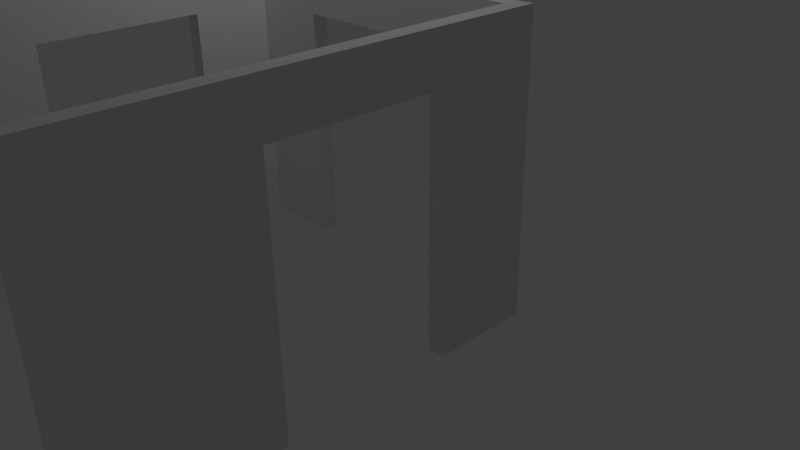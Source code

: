 # Source: raum5Waende.blend  (saved by Blender 2.74.0; exported with 4.5.12 LTS)
import bpy
from mathutils import Matrix  # noqa: F401  (used for matrix-valued properties, if any)

bpy.ops.wm.read_factory_settings(use_empty=True)
scene = bpy.context.scene
scene.name = 'Scene'

# ---- collections
col_collection_1 = bpy.data.collections.new('Collection 1'); scene.collection.children.link(col_collection_1)

# ---- materials (node trees are filled in below, after node groups)
mat_wall5 = bpy.data.materials.new('Wall5')
mat_wall5.alpha_threshold = 0.0
mat_wall5.use_transparent_shadow = False
mat_wall5.roughness = 0.5
mat_wall5.specular_intensity = 0.0

# ---- material node trees

# ---- world
world_world = bpy.data.worlds.new('World'); scene.world = world_world
world_world.color = (0.05088, 0.05088, 0.05088)
world_world.use_sun_shadow = False
world_world.sun_shadow_jitter_overblur = 0.0
world_world.cycles.sampling_method = 'MANUAL'
world_world.cycles.sample_map_resolution = 256

# ---- cameras
cam_camera = bpy.data.cameras.new('Camera')
cam_camera.clip_end = 100.0
cam_camera.lens = 35.0
cam_camera.sensor_width = 32.0
cam_camera.sensor_height = 18.0
cam_camera.ortho_scale = 7.314
cam_camera.dof.focus_distance = 0.0
cam_camera.dof.aperture_fstop = 128.0

# ---- lights
light_lamp = bpy.data.lights.new('Lamp', 'POINT')
light_lamp.transmission_factor = 0.0
light_lamp.cutoff_distance = 30.0
light_lamp.energy = 100.0
light_lamp.shadow_buffer_clip_start = 1.001
light_lamp.shadow_soft_size = 0.1
light_lamp.shadow_maximum_resolution = 0.006
light_lamp.use_absolute_resolution = True
light_lamp.cycles.use_multiple_importance_sampling = False

# ---- meshes
me_plane_001 = bpy.data.meshes.new('Plane.001')
me_plane_001.from_pydata([(-2.0, -3.0, 0.0), (2.0, -3.0, 0.0), (-2.0, 1.0, 0.0), (2.0, 1.0, 0.0), (-2.0, 1.0, 2.5), (-2.0, -3.0, 2.5), (2.0, -3.0, 2.5), (2.0, 1.0, 2.5), (-1.0, -3.0, 0.0), (-1.0, 1.0, 0.0), (-1.0, -3.0, 2.5), (-1.0, 1.0, 2.5), (1.0, -3.0, 0.0), (1.0, -3.0, 2.5), (1.0, 1.0, 0.0), (1.0, 1.0, 2.5), (2.0, -3.1, 0.0), (1.0, -3.1, 0.0), (-1.0, -3.0, 2.088), (-1.0, 1.0, 2.088), (1.0, -3.0, 2.088), (1.0, 1.0, 2.088), (-2.0, 0.5, 0.0), (2.0, 0.5, 0.0), (-2.0, 0.5, 2.5), (2.0, 0.5, 2.5), (-2.0, 0.5004, 2.089), (2.0, 0.5, 2.088), (-2.0, -0.5, 0.0), (-2.0, -0.5, 2.5), (-2.0, -0.5, 2.088), (2.0, -0.5, 0.0), (2.0, -0.5, 2.5), (2.0, -0.5, 2.088), (-2.0, -2.5, 0.0), (-2.0, -2.5, 2.5), (-2.0, -2.5, 2.088), (2.0, -2.5, 0.0), (2.0, -2.5, 2.5), (2.0, -2.5, 2.088), (2.0, -1.5, 0.0), (2.0, -1.5, 2.5), (2.0, -1.5, 2.088), (-2.0, -1.5, 0.0), (-2.0, -1.5, 2.5), (-2.0, -1.5, 2.089), (2.2, 0.5, 0.0), (2.2, 1.0, 0.0), (2.2, 0.5, 2.5), (2.2, 1.0, 2.5), (2.2, 1.0, 2.088), (2.2, -3.0, 2.088), (2.2, -3.0, 0.0), (2.2, -3.0, 2.5), (2.2, 0.5, 2.088), (2.2, -0.5, 2.5), (2.2, -0.5, 2.088), (2.2, -1.5, 0.0), (2.2, -0.5, 0.0), (2.2, -1.5, 2.5), (2.2, -1.5, 2.088), (2.2, -2.5, 0.0), (2.2, -2.5, 2.5), (2.2, -2.5, 2.088), (-2.2, -2.5, 0.0), (-2.2, -3.0, 0.0), (-2.2, -2.5, 2.5), (-2.2, -3.0, 2.5), (-2.2, 1.0, 2.088), (-2.2, 1.0, 2.5), (-2.2, -3.0, 2.088), (-2.2, 1.0, 0.0), (-2.2, -2.5, 2.088), (-2.2, 0.5, 0.0), (-2.2, 0.5, 2.5), (-2.2, 0.5004, 2.089), (-2.2, -0.5, 2.5), (-2.2, -0.5, 2.088), (-2.2, -0.5, 0.0), (-2.2, -1.5, 2.5), (-2.2, -1.5, 2.089), (-2.2, -1.5, 0.0), (-1.0, 1.1, 0.0), (-2.0, 1.1, 0.0), (-1.0, 1.1, 2.5), (-2.0, 1.1, 2.5), (2.0, 1.1, 2.088), (2.0, 1.1, 0.0), (-2.0, 1.1, 2.088), (1.0, 1.1, 2.5), (-1.0, 1.1, 2.088), (1.0, 1.1, 0.0), (2.0, 1.1, 2.5), (1.0, 1.1, 2.088), (2.2, 1.1, 2.5), (-2.2, 1.1, 2.5), (2.2, 1.1, 0.0), (2.2, 1.1, 2.088), (-2.2, 1.1, 2.088), (-2.2, 1.1, 0.0), (1.0, -3.1, 2.5), (2.0, -3.1, 2.5), (2.0, -3.1, 2.088), (-2.0, -3.1, 2.088), (-2.0, -3.1, 0.0), (-1.0, -3.1, 0.0), (-2.0, -3.1, 2.5), (-1.0, -3.1, 2.5), (-1.0, -3.1, 2.088), (1.0, -3.1, 2.088), (-2.2, -3.1, 2.5), (2.2, -3.1, 2.5), (2.2, -3.1, 2.088), (2.2, -3.1, 0.0), (-2.2, -3.1, 2.088), (-2.2, -3.1, 0.0)], [], [(37, 61, 52, 1), (20, 109, 108, 18), (11, 84, 85, 4), (53, 111, 112, 51), (5, 106, 107, 10), (4, 85, 95, 69), (18, 108, 105, 8), (71, 99, 83, 2), (12, 17, 109, 20), (69, 95, 98, 68), (0, 65, 64, 34), (10, 107, 100, 13), (68, 98, 99, 71), (36, 72, 80, 45), (31, 58, 57, 40), (29, 76, 79, 44), (32, 55, 48, 25), (27, 54, 56, 33), (49, 94, 92, 7), (30, 77, 75, 26), (42, 60, 63, 39), (52, 113, 16, 1), (35, 66, 67, 5), (4, 69, 74, 24), (34, 64, 72, 36), (3, 47, 46, 23), (54, 50, 49, 48), (46, 47, 50, 54), (56, 54, 48, 55), (60, 56, 55, 59), (57, 58, 56, 60), (52, 61, 63, 51), (51, 63, 62, 53), (63, 60, 59, 62), (6, 101, 111, 53), (23, 46, 54, 27), (33, 56, 58, 31), (38, 62, 59, 41), (19, 90, 93, 21), (40, 57, 60, 42), (25, 48, 49, 7), (41, 59, 55, 32), (39, 63, 61, 37), (6, 53, 62, 38), (72, 70, 67, 66), (71, 73, 75, 68), (64, 65, 70, 72), (68, 75, 74, 69), (75, 77, 76, 74), (80, 72, 66, 79), (77, 80, 79, 76), (78, 81, 80, 77), (26, 75, 73, 22), (7, 92, 89, 15), (28, 78, 77, 30), (45, 80, 81, 43), (22, 73, 71, 2), (67, 110, 106, 5), (24, 74, 76, 29), (47, 96, 97, 50), (44, 79, 66, 35), (43, 81, 78, 28), (93, 89, 92, 86), (88, 85, 84, 90), (90, 84, 89, 93), (83, 88, 90, 82), (91, 93, 86, 87), (92, 94, 97, 86), (86, 97, 96, 87), (88, 98, 95, 85), (83, 99, 98, 88), (14, 91, 87, 3), (21, 93, 91, 14), (3, 87, 96, 47), (9, 82, 90, 19), (2, 83, 82, 9), (15, 89, 84, 11), (50, 97, 94, 49), (103, 114, 115, 104), (108, 107, 106, 103), (109, 100, 107, 108), (102, 101, 100, 109), (16, 102, 109, 17), (105, 108, 103, 104), (102, 112, 111, 101), (16, 113, 112, 102), (106, 110, 114, 103), (51, 112, 113, 52), (0, 104, 115, 65), (13, 100, 101, 6), (70, 114, 110, 67), (65, 115, 114, 70), (1, 16, 17, 12), (8, 105, 104, 0), (13, 20, 18, 10), (8, 0, 5, 10, 18), (0, 34, 36, 35, 5), (35, 36, 45, 44), (28, 30, 29, 44, 45, 43), (29, 30, 26, 24), (22, 2, 4, 24, 26), (2, 9, 19, 11, 4), (11, 19, 21, 15), (14, 3, 7, 15, 21), (3, 23, 27, 25, 7), (25, 27, 33, 32), (31, 40, 42, 41, 32, 33), (41, 42, 39, 38), (37, 1, 6, 38, 39), (1, 12, 20, 13, 6)])
_uv = me_plane_001.uv_layers.new(name='UVMap')
_uv.uv.foreach_set('vector', [0.8854, 0.6173, 0.8854, 0.597, 0.8346, 0.597, 0.8346, 0.6173, 0.7906, 0.5378, 0.7906, 0.5276, 0.5874, 0.5276, 0.5874, 0.5378, 0.3215, 0.01605, 0.3316, 0.01605, 0.3316, -0.08556, 0.3215, -0.08556, -0.08495, 0.3412, -0.09511, 0.3412, -0.09511, 0.383, -0.08495, 0.383, -0.08495, -0.08556, -0.09511, -0.08556, -0.09511, 0.01605, -0.08495, 0.01605, 0.3215, -0.08556, 0.3316, -0.08556, 0.3316, -0.1059, 0.3215, -0.1059, 0.7821, 0.9349, 0.7821, 0.9365, 0.7821, 0.7271, 0.7821, 0.7254, 0.5874, 0.4547, 0.5874, 0.4649, 0.6077, 0.4649, 0.6077, 0.4547, 0.8346, 0.7189, 0.8244, 0.7189, 0.8244, 0.9311, 0.8346, 0.9311, 0.7491, 0.851, 0.7593, 0.851, 0.7593, 0.8091, 0.7491, 0.8091, 0.8103, 0.6251, 0.8135, 0.6051, 0.7634, 0.597, 0.7601, 0.617, -0.08495, 0.01605, -0.09511, 0.01605, -0.09511, 0.2193, -0.08495, 0.2193, 0.7491, 0.8091, 0.7593, 0.8091, 0.7593, 0.597, 0.7491, 0.597, 0.5874, 0.5709, 0.5874, 0.5912, 0.6891, 0.5912, 0.6891, 0.5709, 0.8118, 0.4454, 0.8118, 0.4251, 0.7102, 0.4251, 0.7102, 0.4454, 0.1691, -0.08556, 0.1691, -0.1059, 0.06746, -0.1059, 0.06746, -0.08556, 0.1691, 0.3209, 0.1691, 0.3412, 0.2707, 0.3412, 0.2707, 0.3209, 0.7915, 0.57, 0.7915, 0.5497, 0.6899, 0.5497, 0.6899, 0.57, 0.3215, 0.3412, 0.3316, 0.3412, 0.3316, 0.3209, 0.3215, 0.3209, 0.5874, 0.5497, 0.5874, 0.57, 0.6891, 0.57, 0.6891, 0.5497, 0.8118, 0.4242, 0.8118, 0.4039, 0.7102, 0.4039, 0.7102, 0.4242, 0.8346, 0.597, 0.8244, 0.597, 0.8244, 0.6173, 0.8346, 0.6173, -0.03415, -0.08556, -0.03415, -0.1059, -0.08495, -0.1059, -0.08495, -0.08556, 0.3215, -0.08556, 0.3215, -0.1059, 0.2707, -0.1059, 0.2707, -0.08556, 0.9245, -0.1059, 0.9041, -0.1059, 0.9041, 0.1063, 0.9245, 0.1063, 0.689, 0.5166, 0.7093, 0.5166, 0.7093, 0.4658, 0.689, 0.4658, 0.2707, 0.383, 0.3215, 0.383, 0.3215, 0.3412, 0.2707, 0.3412, 0.2707, 0.5952, 0.3215, 0.5952, 0.3215, 0.383, 0.2707, 0.383, 0.1691, 0.383, 0.2707, 0.383, 0.2707, 0.3412, 0.1691, 0.3412, 0.06746, 0.383, 0.1691, 0.383, 0.1691, 0.3412, 0.06746, 0.3412, 0.8821, -0.1059, 0.7805, -0.1059, 0.7805, 0.1063, 0.8821, 0.1063, -0.08495, 0.5952, -0.03415, 0.5952, -0.03415, 0.383, -0.08495, 0.383, -0.08495, 0.383, -0.03415, 0.383, -0.03415, 0.3412, -0.08495, 0.3412, -0.03415, 0.383, 0.06746, 0.383, 0.06746, 0.3412, -0.03415, 0.3412, -0.08495, 0.3209, -0.09511, 0.3209, -0.09511, 0.3412, -0.08495, 0.3412, 0.949, 0.597, 0.9287, 0.597, 0.9287, 0.8091, 0.949, 0.8091, 0.9465, 0.1063, 0.9669, 0.1063, 0.9669, -0.1059, 0.9465, -0.1059, -0.03415, 0.3209, -0.03415, 0.3412, 0.06746, 0.3412, 0.06746, 0.3209, 0.5874, 0.5386, 0.5874, 0.5488, 0.7906, 0.5488, 0.7906, 0.5386, 0.9457, -0.1059, 0.9253, -0.1059, 0.9253, 0.1063, 0.9457, 0.1063, 0.2707, 0.3209, 0.2707, 0.3412, 0.3215, 0.3412, 0.3215, 0.3209, 0.06746, 0.3209, 0.06746, 0.3412, 0.1691, 0.3412, 0.1691, 0.3209, 0.9499, 0.8091, 0.9702, 0.8091, 0.9702, 0.597, 0.9499, 0.597, -0.08495, 0.3209, -0.08495, 0.3412, -0.03415, 0.3412, -0.03415, 0.3209, 0.3935, 0.8091, 0.3427, 0.8091, 0.3427, 0.851, 0.3935, 0.851, 0.7491, 0.597, 0.6983, 0.597, 0.6983, 0.8093, 0.7491, 0.8091, 0.3935, 0.597, 0.3427, 0.597, 0.3427, 0.8091, 0.3935, 0.8091, 0.7491, 0.8091, 0.6983, 0.8093, 0.6983, 0.851, 0.7491, 0.851, 0.6983, 0.8093, 0.5967, 0.8091, 0.5967, 0.851, 0.6983, 0.851, 0.4951, 0.8093, 0.3935, 0.8091, 0.3935, 0.851, 0.4951, 0.851, 0.5967, 0.8091, 0.4951, 0.8093, 0.4951, 0.851, 0.5967, 0.851, 0.5967, 0.597, 0.4951, 0.597, 0.4951, 0.8093, 0.5967, 0.8091, 0.8829, 0.1064, 0.9033, 0.1064, 0.9033, -0.1059, 0.8829, -0.1059, 0.3215, 0.3209, 0.3316, 0.3209, 0.3316, 0.2193, 0.3215, 0.2193, 0.9278, 0.597, 0.9075, 0.597, 0.9075, 0.8091, 0.9278, 0.8091, 0.8863, 0.8093, 0.9066, 0.8093, 0.9066, 0.597, 0.8863, 0.597, 0.6077, 0.4039, 0.5874, 0.4039, 0.5874, 0.4547, 0.6077, 0.4547, -0.08495, -0.1059, -0.09511, -0.1059, -0.09511, -0.08556, -0.08495, -0.08556, 0.2707, -0.08556, 0.2707, -0.1059, 0.1691, -0.1059, 0.1691, -0.08556, 0.3215, 0.5952, 0.3316, 0.5952, 0.3316, 0.383, 0.3215, 0.383, 0.06746, -0.08556, 0.06746, -0.1059, -0.03415, -0.1059, -0.03415, -0.08556, 0.6899, 0.5709, 0.6899, 0.5912, 0.7915, 0.5912, 0.7915, 0.5709, 0.6577, 0.1063, 0.6577, 0.1481, 0.7593, 0.1481, 0.7593, 0.1063, 0.3528, 0.1063, 0.3528, 0.1481, 0.4544, 0.1481, 0.4544, 0.1063, 0.4544, 0.1063, 0.4544, 0.1481, 0.6577, 0.1481, 0.6577, 0.1063, 0.3528, -0.1059, 0.3528, 0.1063, 0.4544, 0.1063, 0.4544, -0.1059, 0.6577, -0.1059, 0.6577, 0.1063, 0.7593, 0.1063, 0.7593, -0.1059, 0.7593, 0.1481, 0.7796, 0.1481, 0.7796, 0.1063, 0.7593, 0.1063, 0.7593, 0.1063, 0.7796, 0.1063, 0.7796, -0.1059, 0.7593, -0.1059, 0.3528, 0.1063, 0.3325, 0.1063, 0.3325, 0.1481, 0.3528, 0.1481, 0.3528, -0.1059, 0.3325, -0.1059, 0.3325, 0.1063, 0.3528, 0.1063, 0.5874, 0.5166, 0.5874, 0.5267, 0.689, 0.5267, 0.689, 0.5166, 0.3122, 0.8083, 0.3224, 0.8083, 0.3224, 0.5961, 0.3122, 0.5961, 0.689, 0.5166, 0.689, 0.5267, 0.7093, 0.5267, 0.7093, 0.5166, 0.689, 0.403, 0.6992, 0.403, 0.6992, 0.1909, 0.689, 0.1909, 0.6077, 0.4547, 0.6077, 0.4649, 0.7093, 0.4649, 0.7093, 0.4547, 0.3215, 0.2193, 0.3316, 0.2193, 0.3316, 0.01605, 0.3215, 0.01605, 0.3215, 0.383, 0.3316, 0.383, 0.3316, 0.3412, 0.3215, 0.3412, 0.5447, 0.1693, 0.5447, 0.149, 0.3325, 0.149, 0.3325, 0.1693, 0.5447, 0.2709, 0.5865, 0.2709, 0.5865, 0.1693, 0.5447, 0.1693, 0.5447, 0.4742, 0.5865, 0.4742, 0.5865, 0.2709, 0.5447, 0.2709, 0.5447, 0.5758, 0.5865, 0.5758, 0.5865, 0.4742, 0.5447, 0.4742, 0.3325, 0.5758, 0.5447, 0.5758, 0.5447, 0.4742, 0.3325, 0.4742, 0.3325, 0.2709, 0.5447, 0.2709, 0.5447, 0.1693, 0.3325, 0.1693, 0.5447, 0.5758, 0.5447, 0.5961, 0.5865, 0.5961, 0.5865, 0.5758, 0.3325, 0.5758, 0.3325, 0.5961, 0.5447, 0.5961, 0.5447, 0.5758, 0.5865, 0.1693, 0.5865, 0.149, 0.5447, 0.149, 0.5447, 0.1693, -0.08495, 0.383, -0.09511, 0.383, -0.09511, 0.5952, -0.08495, 0.5952, 0.8103, 0.6251, 0.8203, 0.6268, 0.8236, 0.6067, 0.8135, 0.6051, -0.08495, 0.2193, -0.09511, 0.2193, -0.09511, 0.3209, -0.08495, 0.3209, 0.3427, 0.8091, 0.3325, 0.8091, 0.3325, 0.851, 0.3427, 0.851, 0.3427, 0.597, 0.3325, 0.597, 0.3325, 0.8091, 0.3427, 0.8091, 0.8346, 0.6173, 0.8244, 0.6173, 0.8244, 0.7189, 0.8346, 0.7189, 0.7941, 0.7254, 0.8041, 0.7271, 0.8203, 0.6268, 0.8103, 0.6251, 0.4377, 0.7535, 0.4377, 0.6936, 0.1469, 0.6936, 0.1469, 0.7535, 0.1469, 0.3899, 0.001428, 0.3899, 0.001428, 0.7535, 0.1469, 0.7535, 0.1469, 0.6936, 0.5974, 0.3349, 0.5225, 0.3349, 0.5225, 0.6477, 0.5225, 0.7094, 0.5974, 0.7094, 0.5225, 0.7094, 0.5225, 0.6477, 0.3727, 0.6479, 0.3727, 0.7094, 0.2229, 0.3349, 0.2229, 0.6477, 0.2229, 0.7094, 0.3727, 0.7094, 0.3727, 0.6479, 0.3727, 0.3349, 0.2229, 0.7094, 0.2229, 0.6477, 0.0731, 0.6479, 0.07315, 0.7094, 0.07315, 0.3349, -0.001741, 0.3349, -0.001741, 0.7094, 0.07315, 0.7094, 0.0731, 0.6479, 0.8549, 0.2545, 0.6692, 0.2545, 0.6692, 0.6423, 0.6692, 0.7188, 0.8549, 0.7188, 0.6692, 0.7188, 0.6692, 0.6423, 0.2978, 0.6423, 0.2978, 0.7188, 0.2978, 0.2545, 0.1121, 0.2545, 0.1121, 0.7188, 0.2978, 0.7188, 0.2978, 0.6423, 0.8837, 0.2651, 0.7803, 0.2651, 0.7803, 0.697, 0.7803, 0.7822, 0.8837, 0.7822, 0.7803, 0.7822, 0.7803, 0.697, 0.5734, 0.697, 0.5734, 0.7822, 0.5734, 0.2651, 0.3666, 0.2651, 0.3666, 0.697, 0.3666, 0.7822, 0.5734, 0.7822, 0.5734, 0.697, 0.3666, 0.7822, 0.3666, 0.697, 0.1597, 0.697, 0.1597, 0.7822, 0.1597, 0.2651, 0.05633, 0.2651, 0.05633, 0.7822, 0.1597, 0.7822, 0.1597, 0.697, 0.5831, 0.3899, 0.4377, 0.3899, 0.4377, 0.6936, 0.4377, 0.7535, 0.5831, 0.7535])
me_plane_001.materials.append(mat_wall5)
me_plane_001.use_remesh_preserve_volume = False
me_plane_001.use_remesh_preserve_attributes = False
me_plane_001.use_mirror_vertex_groups = False
me_plane_001.update()

# ---- objects
ob_lamp = bpy.data.objects.new('Lamp', light_lamp)
ob_camera = bpy.data.objects.new('Camera', cam_camera)
ob_plane_001 = bpy.data.objects.new('Plane.001', me_plane_001)

# ---- transforms, parenting, visibility, modifiers, constraints
ob_lamp.location = (-0.7611, -0.3925, 6.17)
ob_lamp.rotation_euler = (0.6503, 0.05522, 1.866)
ob_lamp.lock_rotations_4d = False
ob_lamp.empty_display_type = 'ARROWS'
ob_lamp.color = (0.0, 0.0, 0.0, 0.0)
ob_lamp.lineart.crease_threshold = 0.0
ob_camera.location = (7.481, -6.508, 5.344)
ob_camera.rotation_euler = (1.109, 0.01082, 0.8149)
ob_camera.lock_rotations_4d = False
ob_camera.empty_display_type = 'ARROWS'
ob_camera.color = (0.0, 0.0, 0.0, 0.0)
ob_camera.display_type = 'WIRE'
ob_camera.lineart.crease_threshold = 0.0
ob_plane_001.location = (0.0, -2.0, 0.0)
ob_plane_001.scale = (1.0, 2.0, 1.4)
ob_plane_001.lineart.crease_threshold = 0.0

# ---- collection membership
col_collection_1.objects.link(ob_lamp)
col_collection_1.objects.link(ob_camera)
col_collection_1.objects.link(ob_plane_001)

# ---- scene / render settings (as saved in the file)
scene.camera = ob_camera
scene.frame_start = 1; scene.frame_end = 250; scene.frame_set(1)
scene.render.engine = 'BLENDER_EEVEE_NEXT'
scene.render.resolution_percentage = 50
scene.render.dither_intensity = 0.0
scene.cycles.use_denoising = False
scene.cycles.samples = 10
scene.cycles.sampling_pattern = 'TABULATED_SOBOL'
scene.cycles.light_sampling_threshold = 0.0
scene.cycles.use_adaptive_sampling = False
scene.cycles.use_light_tree = False
scene.cycles.blur_glossy = 0.0
scene.cycles.volume_bounces = 1
scene.cycles.pixel_filter_type = 'GAUSSIAN'
scene.cycles.sample_clamp_indirect = 0.0
scene.view_settings.view_transform = 'Standard'
bpy.context.view_layer.update()
